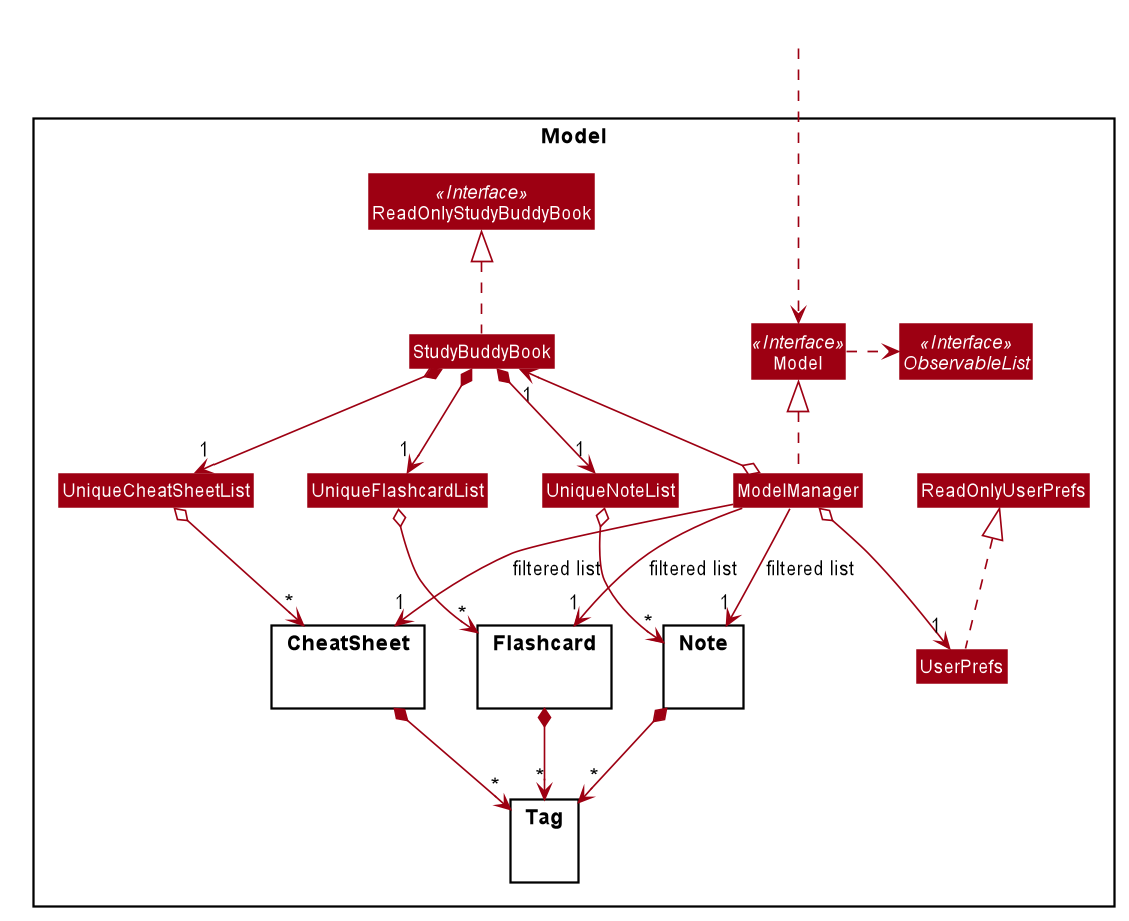

The diagram above was rendered by PlantUML. Its source (embedded in the PNG):
@startuml








skinparam BackgroundColor #FFFFFFF

skinparam Shadowing false

skinparam Class {
    FontColor #FFFFFF
    BorderThickness 1
    BorderColor #FFFFFF
    StereotypeFontColor #FFFFFF
    FontName Arial
}

skinparam Actor {
    BorderColor #000000
    Color #000000
    FontName Arial
}

skinparam Sequence {
    MessageAlign center
    BoxFontSize 15
    BoxPadding 0
    BoxFontColor #FFFFFF
    FontName Arial
}

skinparam Participant {
    FontColor #FFFFFFF
    Padding 20
}

skinparam MinClassWidth 50
skinparam ParticipantPadding 10
skinparam Shadowing false
skinparam DefaultTextAlignment center
skinparam packageStyle Rectangle

hide footbox
hide members
hide circle
skinparam arrowThickness 1.1
skinparam arrowColor #9D0012
skinparam classBackgroundColor #9D0012

Package Model <<Rectangle>>{
Interface ReadOnlyStudyBuddyBook <<Interface>>
Interface Model <<Interface>>
Interface ObservableList <<Interface>>
Class StudyBuddyBook
Class ReadOnlyStudyBuddyBook
Class Model
Class ModelManager
Class UserPrefs
Class ReadOnlyUserPrefs
Class UniqueFlashcardList
Class UniqueNoteList
Class UniqueCheatSheetList

Package Flashcard {
}

Package Note {
}

Package CheatSheet {
}

Package Tag {
}
}

Class HiddenOutside #FFFFFF
HiddenOutside ...> Model

StudyBuddyBook .up.|> ReadOnlyStudyBuddyBook

ModelManager .up.|> Model
Model .right.> ObservableList
ModelManager o-left-> "1" StudyBuddyBook
ModelManager o--> "1" UserPrefs
UserPrefs .up.|> ReadOnlyUserPrefs

StudyBuddyBook *--> "1" UniqueFlashcardList
StudyBuddyBook *--> "1" UniqueNoteList
StudyBuddyBook *--> "1" UniqueCheatSheetList
UniqueFlashcardList o--> "*" Flashcard
UniqueNoteList o--> "*" Note
UniqueCheatSheetList o--> "*" CheatSheet

CheatSheet *--> "*" Tag
Note *--> "*" Tag
Flashcard *--> "*" Tag

UniqueFlashcardList -[hidden]right-> UniqueNoteList
UniqueNoteList -[hidden]right-> UniqueCheatSheetList

Flashcard -[hidden]right-> Note
Note -[hidden]right-> CheatSheet

ModelManager -->"1" Flashcard : filtered list
ModelManager -->"1" Note : filtered list
ModelManager -->"1" CheatSheet : filtered list
@enduml